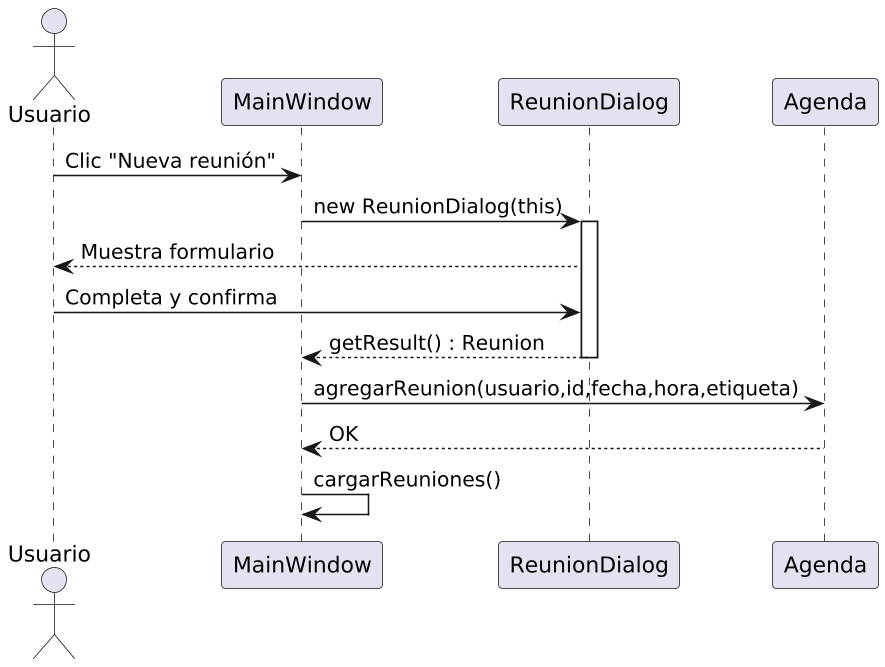

The diagram above was rendered by PlantUML. Its source (embedded in the PNG):
@startuml
skinparam shadowing false
skinparam dpi 150

actor Usuario as U
participant MainWindow as MW
participant ReunionDialog as RD
participant Agenda as AG

U -> MW : Clic "Nueva reunión"
MW -> RD : new ReunionDialog(this)
activate RD
RD --> U : Muestra formulario
U -> RD : Completa y confirma
RD --> MW : getResult() : Reunion
deactivate RD
MW -> AG : agregarReunion(usuario,id,fecha,hora,etiqueta)
AG --> MW : OK
MW -> MW : cargarReuniones()
@enduml